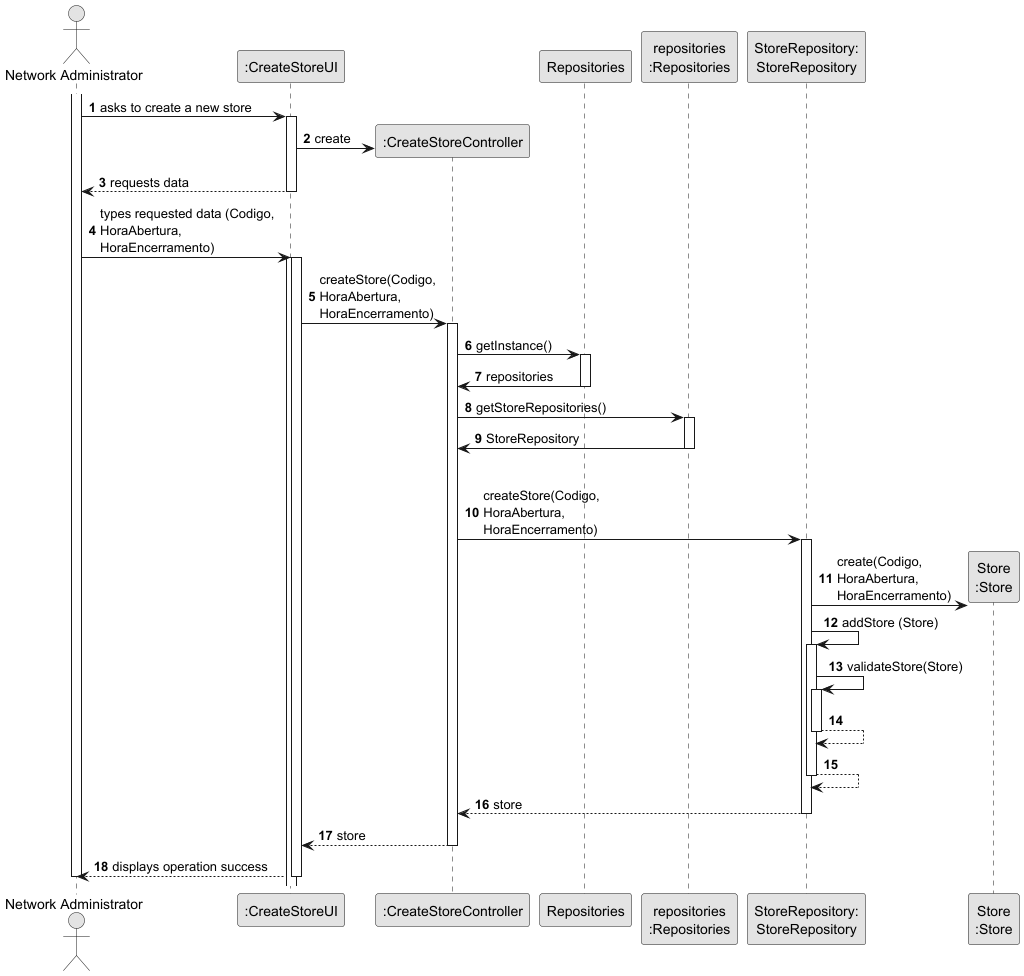

The diagram above was rendered by PlantUML. Its source (embedded in the PNG):
@startuml
skinparam monochrome true
skinparam packageStyle rectangle
skinparam shadowing false

autonumber

'hide footbox
actor "Network Administrator" as ADM
participant ":CreateStoreUI" as UI
participant ":CreateStoreController" as CTRL
participant "Repositories" as RepositorySingleton
participant "repositories\n:Repositories" as PLAT
participant "StoreRepository:\nStoreRepository" as storeRepository
participant "Store\n:Store" as store

activate ADM

        ADM -> UI : asks to create a new store

        activate UI

'            UI --> ADM : requests data (reference, description,  informal \n description, technical description, duration, cost)
            'create CTRL
            UI -> CTRL** : create



        UI --> ADM : requests data
    deactivate UI

    ADM -> UI : types requested data (Codigo,\nHoraAbertura,\nHoraEncerramento)
    activate UI


    activate UI

        UI -> CTRL : createStore(Codigo,\nHoraAbertura,\nHoraEncerramento)
        activate CTRL


        CTRL -> RepositorySingleton : getInstance()
        activate RepositorySingleton

        RepositorySingleton -> CTRL : repositories
        deactivate RepositorySingleton



        CTRL -> PLAT : getStoreRepositories()
        activate PLAT

        PLAT -> CTRL : StoreRepository
        deactivate PLAT

            |||
            CTRL -> storeRepository: createStore(Codigo,\nHoraAbertura,\nHoraEncerramento)
            activate storeRepository

                storeRepository -> store**: create(Codigo,\nHoraAbertura,\nHoraEncerramento)
                storeRepository -> storeRepository: addStore (Store)


                activate storeRepository
                    storeRepository -> storeRepository: validateStore(Store)
                    activate storeRepository
                        storeRepository --> storeRepository
                    deactivate storeRepository

                    storeRepository --> storeRepository
                deactivate storeRepository

                storeRepository --> CTRL : store

            deactivate storeRepository

            CTRL --> UI: store
            deactivate CTRL
            UI --> ADM: displays operation success
    deactivate UI

deactivate ADM

@enduml